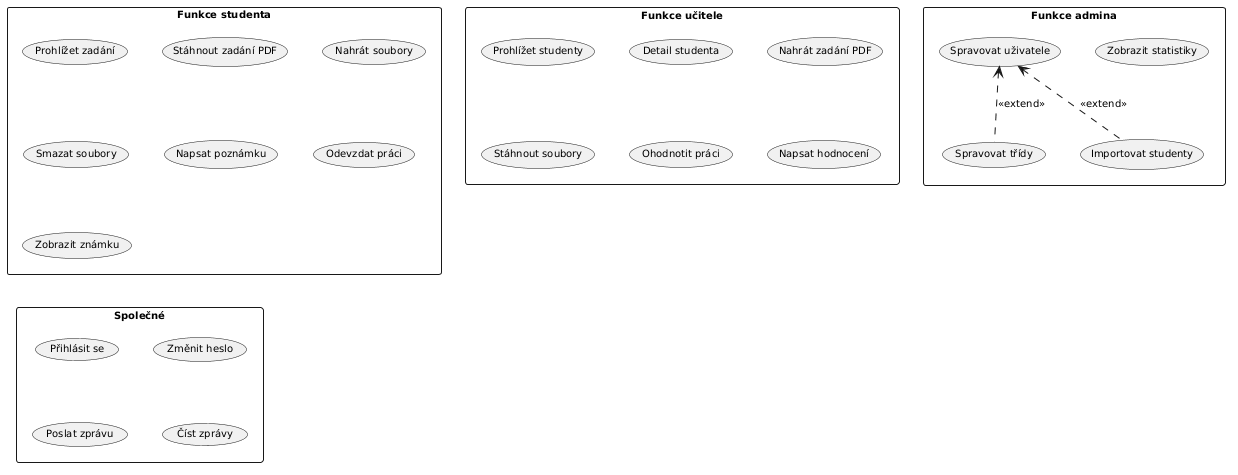

The diagram above was rendered by PlantUML. Its source (embedded in the PNG):
@startuml
skinparam packageStyle rectangle
skinparam actorStyle awesome
skinparam usecaseFontSize 10
skinparam defaultFontSize 10
skinparam packageMargin 10

rectangle "Funkce studenta" {
  (Prohlížet zadání)
  (Stáhnout zadání PDF)
  (Nahrát soubory)
  (Smazat soubory)
  (Napsat poznámku)
  (Odevzdat práci)
  (Zobrazit známku)
}

rectangle "Funkce učitele" {
  (Prohlížet studenty)
  (Detail studenta)
  (Nahrát zadání PDF)
  (Stáhnout soubory)
  (Ohodnotit práci)
  (Napsat hodnocení)
}

rectangle "Funkce admina" {
  (Spravovat uživatele)
  (Spravovat třídy)
  (Importovat studenty)
  (Zobrazit statistiky)
}

rectangle "Společné" {
  (Přihlásit se)
  (Změnit heslo)
  (Poslat zprávu)
  (Číst zprávy)
}

(Spravovat uživatele) <.. (Spravovat třídy) : <<extend>>
(Spravovat uživatele) <.. (Importovat studenty) : <<extend>>
@enduml